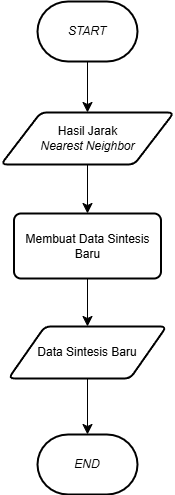

The diagram above was exported from draw.io. Its source (the exported page's mxGraphModel, read from the mxfile embedded in the PNG):
<mxGraphModel dx="521" dy="972" grid="0" gridSize="10" guides="1" tooltips="1" connect="1" arrows="1" fold="1" page="0" pageScale="1" pageWidth="850" pageHeight="1100" math="0" shadow="0">
  <root>
    <mxCell id="0" />
    <mxCell id="1" parent="0" />
    <mxCell id="Hw4GB23gKU0yyaBBAdkF-1" value="&lt;i&gt;START&lt;/i&gt;" style="strokeWidth=2;html=1;shape=mxgraph.flowchart.terminator;whiteSpace=wrap;" vertex="1" parent="1">
      <mxGeometry x="141" y="-59" width="100" height="60" as="geometry" />
    </mxCell>
    <mxCell id="Hw4GB23gKU0yyaBBAdkF-2" value="&lt;i&gt;END&lt;/i&gt;" style="strokeWidth=2;html=1;shape=mxgraph.flowchart.terminator;whiteSpace=wrap;" vertex="1" parent="1">
      <mxGeometry x="141" y="374" width="100" height="60" as="geometry" />
    </mxCell>
    <mxCell id="Hw4GB23gKU0yyaBBAdkF-12" style="edgeStyle=none;curved=1;rounded=0;orthogonalLoop=1;jettySize=auto;html=1;exitX=0.5;exitY=1;exitDx=0;exitDy=0;fontSize=12;startSize=8;endSize=8;" edge="1" parent="1" source="Hw4GB23gKU0yyaBBAdkF-3" target="Hw4GB23gKU0yyaBBAdkF-7">
      <mxGeometry relative="1" as="geometry" />
    </mxCell>
    <mxCell id="Hw4GB23gKU0yyaBBAdkF-3" value="Hasil Jarak&lt;div&gt;&lt;i&gt;Nearest Neighbor&lt;/i&gt;&lt;/div&gt;" style="shape=parallelogram;html=1;strokeWidth=2;perimeter=parallelogramPerimeter;whiteSpace=wrap;rounded=1;arcSize=12;size=0.23;" vertex="1" parent="1">
      <mxGeometry x="104.5" y="52" width="173" height="52" as="geometry" />
    </mxCell>
    <mxCell id="Hw4GB23gKU0yyaBBAdkF-6" style="edgeStyle=none;curved=1;rounded=0;orthogonalLoop=1;jettySize=auto;html=1;exitX=0.5;exitY=1;exitDx=0;exitDy=0;entryX=0.5;entryY=0;entryDx=0;entryDy=0;fontSize=12;startSize=8;endSize=8;" edge="1" parent="1" source="Hw4GB23gKU0yyaBBAdkF-7" target="Hw4GB23gKU0yyaBBAdkF-8">
      <mxGeometry relative="1" as="geometry" />
    </mxCell>
    <mxCell id="Hw4GB23gKU0yyaBBAdkF-7" value="Membuat Data Sintesis Baru" style="rounded=1;whiteSpace=wrap;html=1;absoluteArcSize=1;arcSize=14;strokeWidth=2;" vertex="1" parent="1">
      <mxGeometry x="117.5" y="153" width="147" height="65" as="geometry" />
    </mxCell>
    <mxCell id="Hw4GB23gKU0yyaBBAdkF-8" value="Data Sintesis Baru" style="shape=parallelogram;html=1;strokeWidth=2;perimeter=parallelogramPerimeter;whiteSpace=wrap;rounded=1;arcSize=12;size=0.23;" vertex="1" parent="1">
      <mxGeometry x="112" y="266" width="158" height="52" as="geometry" />
    </mxCell>
    <mxCell id="Hw4GB23gKU0yyaBBAdkF-9" value="" style="endArrow=classic;html=1;rounded=0;fontSize=12;startSize=8;endSize=8;curved=1;exitX=0.5;exitY=1;exitDx=0;exitDy=0;exitPerimeter=0;entryX=0.5;entryY=0;entryDx=0;entryDy=0;" edge="1" parent="1" source="Hw4GB23gKU0yyaBBAdkF-1" target="Hw4GB23gKU0yyaBBAdkF-3">
      <mxGeometry width="50" height="50" relative="1" as="geometry">
        <mxPoint x="175" y="224" as="sourcePoint" />
        <mxPoint x="225" y="174" as="targetPoint" />
      </mxGeometry>
    </mxCell>
    <mxCell id="Hw4GB23gKU0yyaBBAdkF-11" style="edgeStyle=none;curved=1;rounded=0;orthogonalLoop=1;jettySize=auto;html=1;exitX=0.5;exitY=1;exitDx=0;exitDy=0;entryX=0.5;entryY=0;entryDx=0;entryDy=0;entryPerimeter=0;fontSize=12;startSize=8;endSize=8;" edge="1" parent="1" source="Hw4GB23gKU0yyaBBAdkF-8" target="Hw4GB23gKU0yyaBBAdkF-2">
      <mxGeometry relative="1" as="geometry" />
    </mxCell>
  </root>
</mxGraphModel>